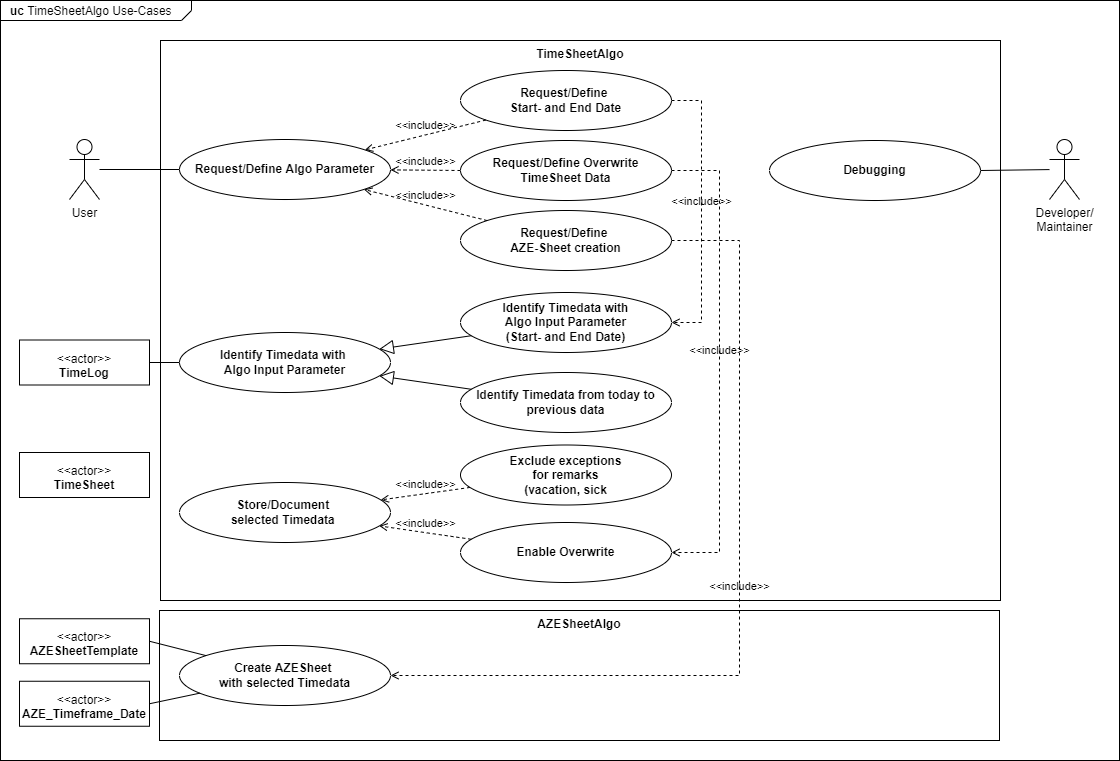

The diagram above was exported from draw.io. Its source (the exported page's mxGraphModel, read from the mxfile embedded in the PNG):
<mxGraphModel dx="555" dy="764" grid="1" gridSize="10" guides="1" tooltips="1" connect="1" arrows="1" fold="1" page="1" pageScale="1" pageWidth="827" pageHeight="1169" math="0" shadow="0">
  <root>
    <mxCell id="4uRd_xY6gy8-XVCd-abM-0" />
    <mxCell id="4uRd_xY6gy8-XVCd-abM-1" parent="4uRd_xY6gy8-XVCd-abM-0" />
    <mxCell id="XCLRDX4XjEKJA98aeuOJ-0" value="&lt;p style=&quot;margin: 0px ; margin-top: 4px ; margin-left: 10px ; text-align: left&quot;&gt;&lt;b&gt;uc&amp;nbsp;&lt;/b&gt;TimeSheetAlgo Use-Cases&lt;/p&gt;" style="html=1;strokeWidth=1;shape=mxgraph.sysml.package;labelX=191;align=left;spacingLeft=10;overflow=fill;recursiveResize=0;" parent="4uRd_xY6gy8-XVCd-abM-1" vertex="1">
      <mxGeometry x="841" y="40" width="1119" height="760" as="geometry" />
    </mxCell>
    <mxCell id="XCLRDX4XjEKJA98aeuOJ-2" value="Developer/&lt;br&gt;Maintainer" style="shape=umlActor;html=1;verticalLabelPosition=bottom;verticalAlign=top;align=center;" parent="XCLRDX4XjEKJA98aeuOJ-0" vertex="1">
      <mxGeometry x="1049" y="139" width="30" height="60" as="geometry" />
    </mxCell>
    <mxCell id="XCLRDX4XjEKJA98aeuOJ-4" value="User" style="shape=umlActor;html=1;verticalLabelPosition=bottom;verticalAlign=top;align=center;" parent="XCLRDX4XjEKJA98aeuOJ-0" vertex="1">
      <mxGeometry x="69" y="139" width="30" height="60" as="geometry" />
    </mxCell>
    <mxCell id="XCLRDX4XjEKJA98aeuOJ-6" value="TimeSheetAlgo" style="shape=rect;html=1;verticalAlign=top;fontStyle=1;whiteSpace=wrap;align=center;" parent="XCLRDX4XjEKJA98aeuOJ-0" vertex="1">
      <mxGeometry x="160" y="40" width="840" height="560" as="geometry" />
    </mxCell>
    <mxCell id="rpSHBosjj_7oTVwjLef8-0" value="Request/Define Algo Parameter" style="shape=ellipse;html=1;strokeWidth=1;fontStyle=1;whiteSpace=wrap;align=center;perimeter=ellipsePerimeter;" parent="XCLRDX4XjEKJA98aeuOJ-0" vertex="1">
      <mxGeometry x="179" y="139" width="211" height="60" as="geometry" />
    </mxCell>
    <mxCell id="OaVeKEIWycU2PASySUZT-0" value="Identify Timedata with &lt;br&gt;Algo Input Parameter" style="shape=ellipse;html=1;strokeWidth=1;fontStyle=1;whiteSpace=wrap;align=center;perimeter=ellipsePerimeter;" parent="XCLRDX4XjEKJA98aeuOJ-0" vertex="1">
      <mxGeometry x="179" y="332" width="211" height="60" as="geometry" />
    </mxCell>
    <mxCell id="eWlxA-o4zaLyo3S7NsV0-1" value="&lt;p&gt;&amp;lt;&amp;lt;actor&amp;gt;&amp;gt;&lt;br&gt;&lt;b&gt;TimeSheet&lt;/b&gt;&lt;/p&gt;" style="shape=rect;html=1;overflow=fill;whiteSpace=wrap;align=center;" parent="XCLRDX4XjEKJA98aeuOJ-0" vertex="1">
      <mxGeometry x="19" y="452" width="130" height="45" as="geometry" />
    </mxCell>
    <mxCell id="eWlxA-o4zaLyo3S7NsV0-3" value="&lt;p&gt;&amp;lt;&amp;lt;actor&amp;gt;&amp;gt;&lt;br&gt;&lt;b&gt;TimeLog&lt;/b&gt;&lt;/p&gt;" style="shape=rect;html=1;overflow=fill;whiteSpace=wrap;align=center;" parent="XCLRDX4XjEKJA98aeuOJ-0" vertex="1">
      <mxGeometry x="19" y="339.5" width="130" height="45" as="geometry" />
    </mxCell>
    <mxCell id="eWlxA-o4zaLyo3S7NsV0-5" value="Store/Document &lt;br&gt;selected Timedata&amp;nbsp;" style="shape=ellipse;html=1;strokeWidth=1;fontStyle=1;whiteSpace=wrap;align=center;perimeter=ellipsePerimeter;" parent="XCLRDX4XjEKJA98aeuOJ-0" vertex="1">
      <mxGeometry x="179" y="482" width="211" height="60" as="geometry" />
    </mxCell>
    <mxCell id="eWlxA-o4zaLyo3S7NsV0-7" value="Request/Define &lt;br&gt;Start- and End Date" style="shape=ellipse;html=1;strokeWidth=1;fontStyle=1;whiteSpace=wrap;align=center;perimeter=ellipsePerimeter;" parent="XCLRDX4XjEKJA98aeuOJ-0" vertex="1">
      <mxGeometry x="460" y="70" width="211" height="60" as="geometry" />
    </mxCell>
    <mxCell id="eWlxA-o4zaLyo3S7NsV0-8" value="Request/Define&amp;nbsp;&lt;br&gt;AZE-Sheet creation" style="shape=ellipse;html=1;strokeWidth=1;fontStyle=1;whiteSpace=wrap;align=center;perimeter=ellipsePerimeter;" parent="XCLRDX4XjEKJA98aeuOJ-0" vertex="1">
      <mxGeometry x="460" y="210" width="211" height="60" as="geometry" />
    </mxCell>
    <mxCell id="VQqTjmIwUycDSuiv5DCQ-3" value="" style="edgeStyle=none;html=1;endArrow=none;verticalAlign=bottom;rounded=0;" parent="XCLRDX4XjEKJA98aeuOJ-0" source="XCLRDX4XjEKJA98aeuOJ-4" target="rpSHBosjj_7oTVwjLef8-0" edge="1">
      <mxGeometry width="160" relative="1" as="geometry">
        <mxPoint x="319" y="349" as="sourcePoint" />
        <mxPoint x="479" y="349" as="targetPoint" />
      </mxGeometry>
    </mxCell>
    <mxCell id="VY14Q3VzD2HaZ7iZdUfv-1" value="Identify Timedata with&lt;br&gt;Algo Input Parameter&lt;br&gt;(Start- and End Date)" style="shape=ellipse;html=1;strokeWidth=1;fontStyle=1;whiteSpace=wrap;align=center;perimeter=ellipsePerimeter;" parent="XCLRDX4XjEKJA98aeuOJ-0" vertex="1">
      <mxGeometry x="460" y="292" width="211" height="60" as="geometry" />
    </mxCell>
    <mxCell id="VY14Q3VzD2HaZ7iZdUfv-2" value="Identify Timedata from today to previous data" style="shape=ellipse;html=1;strokeWidth=1;fontStyle=1;whiteSpace=wrap;align=center;perimeter=ellipsePerimeter;" parent="XCLRDX4XjEKJA98aeuOJ-0" vertex="1">
      <mxGeometry x="460" y="372" width="211" height="60" as="geometry" />
    </mxCell>
    <mxCell id="VY14Q3VzD2HaZ7iZdUfv-3" value="" style="edgeStyle=none;html=1;endArrow=block;endFill=0;endSize=12;verticalAlign=bottom;rounded=0;" parent="XCLRDX4XjEKJA98aeuOJ-0" source="VY14Q3VzD2HaZ7iZdUfv-2" target="OaVeKEIWycU2PASySUZT-0" edge="1">
      <mxGeometry width="160" relative="1" as="geometry">
        <mxPoint x="359" y="392" as="sourcePoint" />
        <mxPoint x="519" y="392" as="targetPoint" />
      </mxGeometry>
    </mxCell>
    <mxCell id="VY14Q3VzD2HaZ7iZdUfv-4" value="" style="edgeStyle=none;html=1;endArrow=block;endFill=0;endSize=12;verticalAlign=bottom;rounded=0;" parent="XCLRDX4XjEKJA98aeuOJ-0" source="VY14Q3VzD2HaZ7iZdUfv-1" target="OaVeKEIWycU2PASySUZT-0" edge="1">
      <mxGeometry width="160" relative="1" as="geometry">
        <mxPoint x="484.7268288787079" y="386.7118869690455" as="sourcePoint" />
        <mxPoint x="385.43558483612446" y="369.7098665028393" as="targetPoint" />
      </mxGeometry>
    </mxCell>
    <mxCell id="VY14Q3VzD2HaZ7iZdUfv-5" value="" style="edgeStyle=none;html=1;endArrow=none;verticalAlign=bottom;rounded=0;exitX=1;exitY=0.5;exitDx=0;exitDy=0;entryX=0;entryY=0.5;entryDx=0;entryDy=0;" parent="XCLRDX4XjEKJA98aeuOJ-0" source="eWlxA-o4zaLyo3S7NsV0-3" target="OaVeKEIWycU2PASySUZT-0" edge="1">
      <mxGeometry width="160" relative="1" as="geometry">
        <mxPoint x="109" y="222" as="sourcePoint" />
        <mxPoint x="189" y="222" as="targetPoint" />
      </mxGeometry>
    </mxCell>
    <mxCell id="VY14Q3VzD2HaZ7iZdUfv-6" value="Request/Define Overwrite&lt;br&gt;TimeSheet Data" style="shape=ellipse;html=1;strokeWidth=1;fontStyle=1;whiteSpace=wrap;align=center;perimeter=ellipsePerimeter;" parent="XCLRDX4XjEKJA98aeuOJ-0" vertex="1">
      <mxGeometry x="460" y="140" width="211" height="60" as="geometry" />
    </mxCell>
    <mxCell id="VY14Q3VzD2HaZ7iZdUfv-7" value="Exclude exceptions&lt;br&gt;for remarks&lt;br&gt;(vacation, sick" style="shape=ellipse;html=1;strokeWidth=1;fontStyle=1;whiteSpace=wrap;align=center;perimeter=ellipsePerimeter;" parent="XCLRDX4XjEKJA98aeuOJ-0" vertex="1">
      <mxGeometry x="460" y="444.5" width="211" height="60" as="geometry" />
    </mxCell>
    <mxCell id="VY14Q3VzD2HaZ7iZdUfv-11" value="&amp;lt;&amp;lt;include&amp;gt;&amp;gt;" style="edgeStyle=entityRelationEdgeStyle;html=1;endArrow=open;verticalAlign=bottom;dashed=1;labelBackgroundColor=none;rounded=0;exitX=1;exitY=0.5;exitDx=0;exitDy=0;" parent="XCLRDX4XjEKJA98aeuOJ-0" source="eWlxA-o4zaLyo3S7NsV0-7" target="VY14Q3VzD2HaZ7iZdUfv-1" edge="1">
      <mxGeometry x="-0.0071" width="160" relative="1" as="geometry">
        <mxPoint x="681" y="180" as="sourcePoint" />
        <mxPoint x="681" y="332" as="targetPoint" />
        <mxPoint as="offset" />
      </mxGeometry>
    </mxCell>
    <mxCell id="VY14Q3VzD2HaZ7iZdUfv-13" value="&amp;lt;&amp;lt;include&amp;gt;&amp;gt;" style="edgeStyle=orthogonalEdgeStyle;html=1;endArrow=open;verticalAlign=bottom;dashed=1;labelBackgroundColor=none;rounded=0;exitX=1;exitY=0.5;exitDx=0;exitDy=0;entryX=1;entryY=0.5;entryDx=0;entryDy=0;elbow=vertical;" parent="XCLRDX4XjEKJA98aeuOJ-0" source="VY14Q3VzD2HaZ7iZdUfv-6" target="VY14Q3VzD2HaZ7iZdUfv-14" edge="1">
      <mxGeometry x="-0.0071" width="160" relative="1" as="geometry">
        <mxPoint x="681" y="110" as="sourcePoint" />
        <mxPoint x="681" y="332" as="targetPoint" />
        <mxPoint as="offset" />
        <Array as="points">
          <mxPoint x="719" y="170" />
          <mxPoint x="719" y="552" />
        </Array>
      </mxGeometry>
    </mxCell>
    <mxCell id="VY14Q3VzD2HaZ7iZdUfv-14" value="Enable Overwrite" style="shape=ellipse;html=1;strokeWidth=1;fontStyle=1;whiteSpace=wrap;align=center;perimeter=ellipsePerimeter;" parent="XCLRDX4XjEKJA98aeuOJ-0" vertex="1">
      <mxGeometry x="460" y="522" width="211" height="60" as="geometry" />
    </mxCell>
    <mxCell id="VY14Q3VzD2HaZ7iZdUfv-16" value="&amp;lt;&amp;lt;include&amp;gt;&amp;gt;" style="edgeStyle=none;html=1;endArrow=open;verticalAlign=bottom;dashed=1;labelBackgroundColor=none;rounded=0;elbow=vertical;" parent="XCLRDX4XjEKJA98aeuOJ-0" source="VY14Q3VzD2HaZ7iZdUfv-7" target="eWlxA-o4zaLyo3S7NsV0-5" edge="1">
      <mxGeometry width="160" relative="1" as="geometry">
        <mxPoint x="359" y="330" as="sourcePoint" />
        <mxPoint x="519" y="330" as="targetPoint" />
      </mxGeometry>
    </mxCell>
    <mxCell id="VY14Q3VzD2HaZ7iZdUfv-17" value="&amp;lt;&amp;lt;include&amp;gt;&amp;gt;" style="edgeStyle=none;html=1;endArrow=open;verticalAlign=bottom;dashed=1;labelBackgroundColor=none;rounded=0;elbow=vertical;" parent="XCLRDX4XjEKJA98aeuOJ-0" source="VY14Q3VzD2HaZ7iZdUfv-14" target="eWlxA-o4zaLyo3S7NsV0-5" edge="1">
      <mxGeometry width="160" relative="1" as="geometry">
        <mxPoint x="479.51684005169454" y="496.95186939869905" as="sourcePoint" />
        <mxPoint x="390.2346315183154" y="509.3943723623572" as="targetPoint" />
      </mxGeometry>
    </mxCell>
    <mxCell id="VY14Q3VzD2HaZ7iZdUfv-18" value="&amp;lt;&amp;lt;include&amp;gt;&amp;gt;" style="edgeStyle=none;html=1;endArrow=open;verticalAlign=bottom;dashed=1;labelBackgroundColor=none;rounded=0;elbow=vertical;" parent="XCLRDX4XjEKJA98aeuOJ-0" source="eWlxA-o4zaLyo3S7NsV0-7" target="rpSHBosjj_7oTVwjLef8-0" edge="1">
      <mxGeometry width="160" relative="1" as="geometry">
        <mxPoint x="479.51684005169454" y="496.95186939869905" as="sourcePoint" />
        <mxPoint x="390.2346315183154" y="509.3943723623572" as="targetPoint" />
      </mxGeometry>
    </mxCell>
    <mxCell id="VY14Q3VzD2HaZ7iZdUfv-19" value="&amp;lt;&amp;lt;include&amp;gt;&amp;gt;" style="edgeStyle=none;html=1;endArrow=open;verticalAlign=bottom;dashed=1;labelBackgroundColor=none;rounded=0;elbow=vertical;" parent="XCLRDX4XjEKJA98aeuOJ-0" source="VY14Q3VzD2HaZ7iZdUfv-6" target="rpSHBosjj_7oTVwjLef8-0" edge="1">
      <mxGeometry width="160" relative="1" as="geometry">
        <mxPoint x="495.4045232418762" y="129.52576299078646" as="sourcePoint" />
        <mxPoint x="374.349299748234" y="159.39287657427712" as="targetPoint" />
      </mxGeometry>
    </mxCell>
    <mxCell id="VY14Q3VzD2HaZ7iZdUfv-20" value="&amp;lt;&amp;lt;include&amp;gt;&amp;gt;" style="edgeStyle=none;html=1;endArrow=open;verticalAlign=bottom;dashed=1;labelBackgroundColor=none;rounded=0;elbow=vertical;" parent="XCLRDX4XjEKJA98aeuOJ-0" source="eWlxA-o4zaLyo3S7NsV0-8" target="rpSHBosjj_7oTVwjLef8-0" edge="1">
      <mxGeometry width="160" relative="1" as="geometry">
        <mxPoint x="470" y="180" as="sourcePoint" />
        <mxPoint x="399.99173921682836" y="179.37541544205283" as="targetPoint" />
      </mxGeometry>
    </mxCell>
    <mxCell id="VY14Q3VzD2HaZ7iZdUfv-21" value="Debugging" style="shape=ellipse;html=1;strokeWidth=1;fontStyle=1;whiteSpace=wrap;align=center;perimeter=ellipsePerimeter;" parent="XCLRDX4XjEKJA98aeuOJ-0" vertex="1">
      <mxGeometry x="769" y="140" width="211" height="60" as="geometry" />
    </mxCell>
    <mxCell id="VY14Q3VzD2HaZ7iZdUfv-24" value="" style="edgeStyle=none;html=1;endArrow=none;verticalAlign=bottom;rounded=0;elbow=vertical;" parent="XCLRDX4XjEKJA98aeuOJ-0" source="VY14Q3VzD2HaZ7iZdUfv-21" target="XCLRDX4XjEKJA98aeuOJ-2" edge="1">
      <mxGeometry width="160" relative="1" as="geometry">
        <mxPoint x="459" y="340" as="sourcePoint" />
        <mxPoint x="619" y="340" as="targetPoint" />
      </mxGeometry>
    </mxCell>
    <mxCell id="eWlxA-o4zaLyo3S7NsV0-2" value="&lt;p&gt;&amp;lt;&amp;lt;actor&amp;gt;&amp;gt;&lt;br&gt;&lt;b&gt;AZESheetTemplate&lt;/b&gt;&lt;/p&gt;" style="shape=rect;html=1;overflow=fill;whiteSpace=wrap;align=center;" parent="XCLRDX4XjEKJA98aeuOJ-0" vertex="1">
      <mxGeometry x="19" y="618.25" width="130" height="45" as="geometry" />
    </mxCell>
    <mxCell id="VY14Q3VzD2HaZ7iZdUfv-0" value="&lt;p&gt;&amp;lt;&amp;lt;actor&amp;gt;&amp;gt;&lt;br&gt;&lt;b&gt;AZE_Timeframe_Date&lt;/b&gt;&lt;/p&gt;" style="shape=rect;html=1;overflow=fill;whiteSpace=wrap;align=center;" parent="XCLRDX4XjEKJA98aeuOJ-0" vertex="1">
      <mxGeometry x="19" y="680.75" width="130" height="45" as="geometry" />
    </mxCell>
    <mxCell id="AepvDqJdCd0UxhCLEZVD-0" value="AZESheetAlgo" style="shape=rect;html=1;verticalAlign=top;fontStyle=1;whiteSpace=wrap;align=center;" parent="4uRd_xY6gy8-XVCd-abM-1" vertex="1">
      <mxGeometry x="1000" y="650" width="840" height="130" as="geometry" />
    </mxCell>
    <mxCell id="eWlxA-o4zaLyo3S7NsV0-6" value="Create AZESheet &lt;br&gt;with selected Timedata" style="shape=ellipse;html=1;strokeWidth=1;fontStyle=1;whiteSpace=wrap;align=center;perimeter=ellipsePerimeter;strokeColor=default;" parent="4uRd_xY6gy8-XVCd-abM-1" vertex="1">
      <mxGeometry x="1020" y="685" width="211" height="60" as="geometry" />
    </mxCell>
    <mxCell id="KYDlX__QcUaMu2Im_dcR-0" value="" style="edgeStyle=none;html=1;endArrow=none;verticalAlign=bottom;rounded=0;exitX=1;exitY=0.5;exitDx=0;exitDy=0;" parent="4uRd_xY6gy8-XVCd-abM-1" source="eWlxA-o4zaLyo3S7NsV0-2" target="eWlxA-o4zaLyo3S7NsV0-6" edge="1">
      <mxGeometry width="160" relative="1" as="geometry">
        <mxPoint x="1180" y="452" as="sourcePoint" />
        <mxPoint x="1340" y="452" as="targetPoint" />
      </mxGeometry>
    </mxCell>
    <mxCell id="KYDlX__QcUaMu2Im_dcR-1" value="" style="edgeStyle=none;html=1;endArrow=none;verticalAlign=bottom;rounded=0;exitX=1;exitY=0.5;exitDx=0;exitDy=0;" parent="4uRd_xY6gy8-XVCd-abM-1" source="VY14Q3VzD2HaZ7iZdUfv-0" target="eWlxA-o4zaLyo3S7NsV0-6" edge="1">
      <mxGeometry width="160" relative="1" as="geometry">
        <mxPoint x="1000" y="690.75" as="sourcePoint" />
        <mxPoint x="1053.420728587764" y="703.1521673053385" as="targetPoint" />
      </mxGeometry>
    </mxCell>
    <mxCell id="VY14Q3VzD2HaZ7iZdUfv-15" value="&amp;lt;&amp;lt;include&amp;gt;&amp;gt;" style="edgeStyle=orthogonalEdgeStyle;html=1;endArrow=open;verticalAlign=bottom;dashed=1;labelBackgroundColor=none;rounded=0;exitX=1;exitY=0.5;exitDx=0;exitDy=0;elbow=vertical;entryX=1;entryY=0.5;entryDx=0;entryDy=0;" parent="4uRd_xY6gy8-XVCd-abM-1" source="eWlxA-o4zaLyo3S7NsV0-8" target="eWlxA-o4zaLyo3S7NsV0-6" edge="1">
      <mxGeometry x="-0.0071" width="160" relative="1" as="geometry">
        <mxPoint x="1522" y="220" as="sourcePoint" />
        <mxPoint x="1522" y="524.5" as="targetPoint" />
        <mxPoint as="offset" />
        <Array as="points">
          <mxPoint x="1580" y="280" />
          <mxPoint x="1580" y="715" />
        </Array>
      </mxGeometry>
    </mxCell>
  </root>
</mxGraphModel>